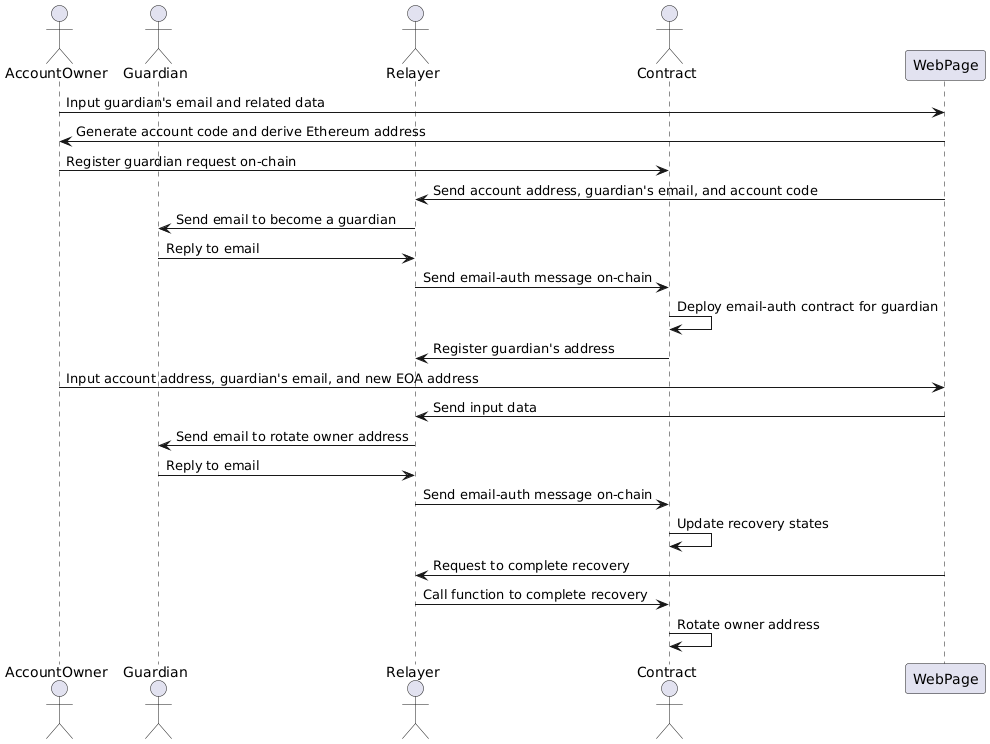

The diagram above was rendered by PlantUML. Its source (embedded in the PNG):
@startuml
actor AccountOwner
actor Guardian
actor Relayer
actor Contract

AccountOwner -> WebPage: Input guardian's email and related data
WebPage -> AccountOwner: Generate account code and derive Ethereum address
AccountOwner -> Contract: Register guardian request on-chain
WebPage -> Relayer: Send account address, guardian's email, and account code
Relayer -> Guardian: Send email to become a guardian

Guardian -> Relayer: Reply to email
Relayer -> Contract: Send email-auth message on-chain
Contract -> Contract: Deploy email-auth contract for guardian
Contract -> Relayer: Register guardian's address

AccountOwner -> WebPage: Input account address, guardian's email, and new EOA address
WebPage -> Relayer: Send input data
Relayer -> Guardian: Send email to rotate owner address
Guardian -> Relayer: Reply to email
Relayer -> Contract: Send email-auth message on-chain
Contract -> Contract: Update recovery states

WebPage -> Relayer: Request to complete recovery
Relayer -> Contract: Call function to complete recovery
Contract -> Contract: Rotate owner address
@enduml